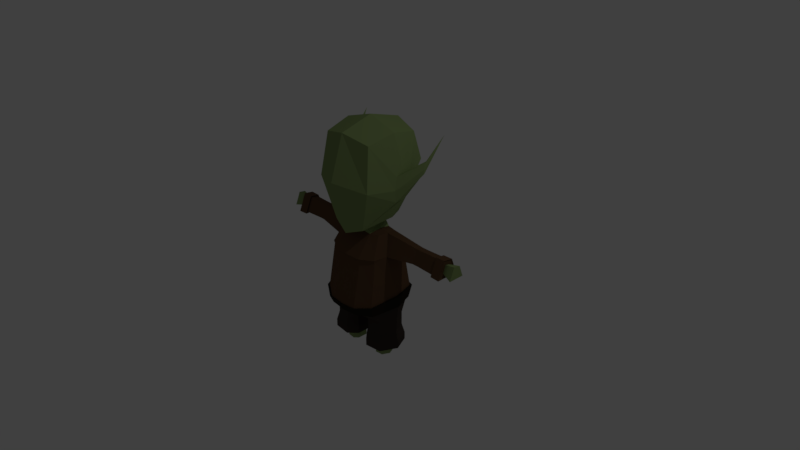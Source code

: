 # Source: Goblin.blend  (saved by Blender 2.79.0; exported with 4.5.12 LTS)
import bpy
from mathutils import Matrix  # noqa: F401  (used for matrix-valued properties, if any)

bpy.ops.wm.read_factory_settings(use_empty=True)
scene = bpy.context.scene
scene.name = 'Scene'

# ---- collections
col_collection_1 = bpy.data.collections.new('Collection 1'); scene.collection.children.link(col_collection_1)

# ---- materials (node trees are filled in below, after node groups)
mat_skin = bpy.data.materials.new('skin')
mat_skin.alpha_threshold = 0.0
mat_skin.use_transparent_shadow = False
mat_skin.diffuse_color = (0.2345, 0.3185, 0.1204, 1.0)
mat_skin.roughness = 0.5
mat_skin.specular_intensity = 0.0
mat_skin.line_color = (0.0, 0.0, 0.0, 1.0)
mat_shirt = bpy.data.materials.new('shirt')
mat_shirt.alpha_threshold = 0.0
mat_shirt.use_transparent_shadow = False
mat_shirt.diffuse_color = (0.1149, 0.06313, 0.033, 1.0)
mat_shirt.roughness = 0.5
mat_shirt.specular_intensity = 0.0
mat_pant = bpy.data.materials.new('pant')
mat_pant.alpha_threshold = 0.0
mat_pant.use_transparent_shadow = False
mat_pant.diffuse_color = (0.04696, 0.03699, 0.03004, 1.0)
mat_pant.roughness = 0.5
mat_pant.specular_intensity = 0.0
mat_belt = bpy.data.materials.new('belt')
mat_belt.alpha_threshold = 0.0
mat_belt.use_transparent_shadow = False
mat_belt.diffuse_color = (0.01883, 0.01562, 0.009528, 1.0)
mat_belt.roughness = 0.5
mat_belt.specular_intensity = 0.0

# ---- material node trees

# ---- world
world_world = bpy.data.worlds.new('World'); scene.world = world_world
world_world.color = (0.05088, 0.05088, 0.05088)
world_world.use_sun_shadow = False
world_world.sun_shadow_jitter_overblur = 0.0
world_world.cycles.sampling_method = 'MANUAL'

# ---- cameras
cam_camera = bpy.data.cameras.new('Camera')
cam_camera.clip_end = 100.0
cam_camera.lens = 35.0
cam_camera.sensor_width = 32.0
cam_camera.sensor_height = 18.0
cam_camera.ortho_scale = 7.314
cam_camera.dof.focus_distance = 0.0
cam_camera.dof.aperture_fstop = 128.0

# ---- lights
light_lamp = bpy.data.lights.new('Lamp', 'POINT')
light_lamp.transmission_factor = 0.0
light_lamp.cutoff_distance = 30.0
light_lamp.energy = 100.0
light_lamp.shadow_buffer_clip_start = 1.001
light_lamp.shadow_soft_size = 0.1
light_lamp.shadow_maximum_resolution = 0.006
light_lamp.use_absolute_resolution = True

# ---- meshes
me_cube = bpy.data.meshes.new('Cube')
me_cube.from_pydata([(0.405, 0.1937, -0.7699), (0.405, -0.1914, -0.7699), (0.3168, 0.148, 0.4108), (0.3112, -0.1136, 0.4172), (0.496, 0.001166, -0.7699), (0.4771, 0.2662, -0.3636), (0.4125, -0.3369, -0.4927), (0.359, 0.001084, 0.4329), (0.5236, 0.001166, -0.4001), (0.1066, -0.118, -0.8694), (0.2025, 0.2154, -0.7699), (0.2025, -0.2131, -0.7699), (0.2028, 0.1602, 0.4203), (0.2028, -0.1581, 0.4203), (0.2156, 0.3545, -0.3793), (0.2156, -0.4637, -0.5302), (0.2366, 0.001084, 0.4612), (0.1066, 0.008649, -0.9287), (0.1066, 0.1475, -0.8652), (0.405, -0.1914, -0.9552), (0.405, 0.1937, -0.9552), (0.496, 0.001166, -0.9552), (0.1066, -0.118, -0.9552), (0.2025, 0.2154, -0.9552), (0.2025, -0.2131, -0.9552), (0.1066, 0.008649, -0.9552), (0.1066, 0.1475, -0.9552), (0.3757, 0.2294, 0.2699), (0.3837, -0.2484, 0.1078), (0.4468, -0.1047, 0.1666), (0.209, -0.3384, 0.08998), (0.2065, 0.2652, 0.2753), (0.3861, -0.2605, 0.144), (0.4297, -0.2236, -1.088), (0.4297, 0.2245, -1.088), (0.2089, -0.3626, 0.1348), (0.5356, 0.0004586, -1.088), (0.08254, -0.1382, -1.088), (0.1941, 0.2497, -1.088), (0.1941, -0.2488, -1.088), (0.08254, 0.009164, -1.088), (0.08254, 0.1707, -1.088), (0.4297, -0.2236, -1.189), (0.4297, 0.2245, -1.189), (0.5356, 0.0004586, -1.189), (0.08254, -0.1382, -1.189), (0.1941, 0.2497, -1.189), (0.1941, -0.2488, -1.189), (0.08254, 0.009164, -1.189), (0.08254, 0.1707, -1.189), (0.333, -0.09763, -1.189), (0.333, 0.1041, -1.189), (0.3807, 0.003227, -1.189), (0.1767, -0.0592, -1.189), (0.227, 0.1154, -1.189), (0.227, -0.109, -1.189), (0.1767, 0.007147, -1.189), (0.1767, 0.07988, -1.189), (0.4468, 0.2358, -0.5343), (0.3923, -0.3044, -0.6234), (0.512, 0.001166, -0.5554), (0.2101, -0.4146, -0.6309), (0.2101, 0.2961, -0.5434), (0.333, -0.09763, -1.344), (0.333, 0.1041, -1.344), (0.3807, 0.003227, -1.344), (0.1767, -0.0592, -1.344), (0.227, 0.1154, -1.344), (0.227, -0.109, -1.344), (0.1767, 0.007147, -1.344), (0.1767, 0.07988, -1.344), (0.8499, 0.1225, 0.3739), (0.8499, 0.02309, 0.3888), (0.8499, 0.1791, 0.215), (0.8499, -0.04844, 0.2087), (0.9404, 0.1225, 0.3739), (0.9404, 0.02309, 0.3888), (0.9404, 0.1791, 0.215), (0.9404, -0.04844, 0.2087), (1.311, 0.1282, 0.3821), (1.311, 0.01815, 0.3987), (1.311, 0.1909, 0.2063), (1.311, -0.06105, 0.1993), (0.1459, 0.1602, 0.4998), (0.1459, -0.1581, 0.4998), (0.1797, 0.001084, 0.4998), (0.2466, -0.3132, 0.526), (0.368, -0.3077, 1.66), (0.3229, 0.2179, 0.6613), (0.368, 0.4283, 1.667), (0.4115, 0.511, 1.299), (0.377, 0.06034, 0.6384), (0.4148, 0.06034, 1.75), (0.4273, -0.3904, 1.089), (1.311, 0.004006, 0.2479), (1.311, 0.04361, 0.3476), (1.311, 0.09864, 0.3394), (1.311, 0.13, 0.2514), (1.466, -0.04153, 0.2139), (1.466, 0.02579, 0.3834), (1.466, 0.1193, 0.3693), (1.466, 0.1726, 0.2198), (1.2, 0.1265, 0.3797), (1.2, 0.1874, 0.2089), (1.2, 0.01963, 0.3957), (1.2, -0.05727, 0.2021), (1.322, 0.14, 0.3993), (1.322, 0.007972, 0.4191), (1.322, 0.2153, 0.1882), (1.322, -0.08707, 0.1798), (1.189, 0.138, 0.3963), (1.189, 0.009749, 0.4155), (1.189, -0.08253, 0.1832), (1.189, 0.2111, 0.1914), (0.4929, -0.04117, -0.1734), (0.213, -0.4135, -0.2821), (0.4365, 0.2515, -0.1102), (0.401, -0.3015, -0.2525), (0.2119, 0.2851, -0.1175), (0.6985, 0.6128, 1.657), (0.4901, 0.01903, 0.8857), (0.6635, 0.3174, 1.225), (0.5024, 0.01529, 1.228), (0.6664, 0.3213, 1.358), (0.4956, 0.1768, 0.9202), (0.6345, 0.3676, 1.24), (0.5008, 0.2434, 1.235), (0.6234, 0.3938, 1.355), (0.5032, 0.2791, 1.127), (0.6185, 0.3954, 1.309), (0.6431, 0.3527, 1.237), (0.5014, 0.1271, 0.9097), (0.6429, 0.3667, 1.369), (0.5084, 0.1281, 1.257), (0.6678, 0.3101, 1.286), (0.5098, -0.01221, 1.053), (-0.405, 0.1937, -0.7699), (-0.405, -0.1914, -0.7699), (-0.3168, 0.148, 0.4108), (-0.3112, -0.1136, 0.4172), (-0.496, 0.001166, -0.7699), (0.0, 0.2872, -0.6724), (-0.4771, 0.2662, -0.3636), (0.0, -0.2347, -0.7699), (-0.4125, -0.3369, -0.4927), (-0.359, 0.001084, 0.4329), (0.0, 0.1763, 0.4329), (0.0, -0.1741, 0.4329), (0.0, 0.3724, -0.4001), (0.0, -0.4658, -0.5509), (-0.5236, 0.001166, -0.4001), (0.0, 0.1763, 0.4998), (-0.1066, -0.118, -0.8694), (-0.2025, 0.2154, -0.7699), (-0.2025, -0.2131, -0.7699), (-0.2028, 0.1602, 0.4203), (-0.2028, -0.1581, 0.4203), (-0.2156, 0.3545, -0.3793), (-0.2156, -0.4637, -0.5302), (-0.2366, 0.001084, 0.4612), (0.0, -0.1397, -0.8694), (-0.1066, 0.008649, -0.9287), (0.0, -0.01299, -0.9449), (-0.1066, 0.1475, -0.8652), (0.0, 0.1454, -0.8739), (-0.405, -0.1914, -0.9552), (-0.405, 0.1937, -0.9552), (-0.496, 0.001166, -0.9552), (-0.1066, -0.118, -0.9552), (-0.2025, 0.2154, -0.9552), (-0.2025, -0.2131, -0.9552), (-0.1066, 0.008649, -0.9552), (-0.1066, 0.1475, -0.9552), (-0.3757, 0.2294, 0.2699), (-0.3837, -0.2484, 0.1078), (0.0, 0.2835, 0.2823), (0.0, -0.3502, 0.09282), (-0.4468, -0.1047, 0.1666), (-0.209, -0.3384, 0.08998), (-0.2065, 0.2652, 0.2753), (-0.3861, -0.2605, 0.144), (-0.4297, -0.2236, -1.088), (-0.4297, 0.2245, -1.088), (0.0, -0.3748, 0.1382), (-0.2089, -0.3626, 0.1348), (-0.5356, 0.0004586, -1.088), (-0.08254, -0.1382, -1.088), (-0.1941, 0.2497, -1.088), (-0.1941, -0.2488, -1.088), (-0.08254, 0.009164, -1.088), (-0.08254, 0.1707, -1.088), (-0.4297, -0.2236, -1.189), (-0.4297, 0.2245, -1.189), (-0.5356, 0.0004586, -1.189), (-0.08254, -0.1382, -1.189), (-0.1941, 0.2497, -1.189), (-0.1941, -0.2488, -1.189), (-0.08254, 0.009164, -1.189), (-0.08254, 0.1707, -1.189), (-0.333, -0.09763, -1.189), (-0.333, 0.1041, -1.189), (-0.3807, 0.003227, -1.189), (-0.1767, -0.0592, -1.189), (-0.227, 0.1154, -1.189), (-0.227, -0.109, -1.189), (-0.1767, 0.007147, -1.189), (-0.1767, 0.07988, -1.189), (-0.4468, 0.2358, -0.5343), (-0.3923, -0.3044, -0.6234), (0.0, 0.3155, -0.5554), (0.0, -0.4249, -0.6429), (-0.512, 0.001166, -0.5554), (-0.2101, -0.4146, -0.6309), (-0.2101, 0.2961, -0.5434), (-0.333, -0.09763, -1.344), (-0.333, 0.1041, -1.344), (-0.3807, 0.003227, -1.344), (-0.1767, -0.0592, -1.344), (-0.227, 0.1154, -1.344), (-0.227, -0.109, -1.344), (-0.1767, 0.007147, -1.344), (-0.1767, 0.07988, -1.344), (-0.8499, 0.1225, 0.3739), (-0.8499, 0.02309, 0.3888), (-0.8499, 0.1791, 0.215), (-0.8499, -0.04844, 0.2087), (-0.9404, 0.1225, 0.3739), (-0.9404, 0.02309, 0.3888), (-0.9404, 0.1791, 0.215), (-0.9404, -0.04844, 0.2087), (-1.311, 0.1282, 0.3821), (-1.311, 0.01815, 0.3987), (-1.311, 0.1909, 0.2063), (-1.311, -0.06105, 0.1993), (0.0, -0.1741, 0.4736), (-0.1459, 0.1602, 0.4998), (-0.1459, -0.1581, 0.4998), (-0.1797, 0.001084, 0.4998), (-0.2466, -0.3132, 0.526), (-0.368, -0.3077, 1.66), (-0.3229, 0.2179, 0.6613), (-0.368, 0.4283, 1.667), (0.0, 0.3006, 0.5859), (0.0, 0.511, 1.75), (-0.4115, 0.511, 1.299), (-0.377, 0.06034, 0.6384), (-0.4148, 0.06034, 1.75), (-0.4273, -0.3904, 1.089), (0.0, -0.3793, 0.4325), (0.0, -0.3904, 1.75), (0.0, 0.06034, 1.879), (0.0, -0.5771, 1.164), (0.0, 0.6016, 1.299), (-1.311, 0.004006, 0.2479), (-1.311, 0.04361, 0.3476), (-1.311, 0.09864, 0.3394), (-1.311, 0.13, 0.2514), (-1.466, -0.04153, 0.2139), (-1.466, 0.02579, 0.3834), (-1.466, 0.1193, 0.3693), (-1.466, 0.1726, 0.2198), (-1.2, 0.1265, 0.3797), (-1.2, 0.1874, 0.2089), (-1.2, 0.01963, 0.3957), (-1.2, -0.05727, 0.2021), (-1.322, 0.14, 0.3993), (-1.322, 0.007972, 0.4191), (-1.322, 0.2153, 0.1882), (-1.322, -0.08707, 0.1798), (-1.189, 0.138, 0.3963), (-1.189, 0.009749, 0.4155), (-1.189, -0.08253, 0.1832), (-1.189, 0.2111, 0.1914), (0.0, -0.4196, -0.2934), (-0.4929, -0.04117, -0.1734), (-0.213, -0.4135, -0.2821), (-0.4365, 0.2515, -0.1102), (-0.401, -0.3015, -0.2525), (0.0, 0.2945, -0.1271), (-0.2119, 0.2851, -0.1175), (-0.6985, 0.6128, 1.657), (-0.4901, 0.01903, 0.8857), (-0.6635, 0.3174, 1.225), (-0.5024, 0.01529, 1.228), (-0.6664, 0.3213, 1.358), (-0.4956, 0.1768, 0.9202), (-0.6345, 0.3676, 1.24), (-0.5008, 0.2434, 1.235), (-0.6234, 0.3938, 1.355), (-0.5032, 0.2791, 1.127), (-0.6185, 0.3954, 1.309), (-0.6431, 0.3527, 1.237), (-0.5014, 0.1271, 0.9097), (-0.6429, 0.3667, 1.369), (-0.5084, 0.1281, 1.257), (-0.6678, 0.3101, 1.286), (-0.5098, -0.01221, 1.053), (0.4712, 0.2508, -0.5356), (0.5031, 0.2829, -0.3556), (0.4137, -0.3189, -0.6295), (0.4351, -0.3532, -0.4917), (0.2274, 0.376, -0.3721), (1.017e-09, 0.3949, -0.394), (1.017e-09, 0.3349, -0.5579), (0.2274, -0.4869, -0.5312), (1.017e-09, -0.4891, -0.5531), (0.5522, 0.00335, -0.394), (0.2216, 0.3144, -0.5452), (1.017e-09, -0.446, -0.6501), (0.54, 0.00335, -0.5579), (0.2216, -0.4351, -0.6374), (-0.4712, 0.2508, -0.5356), (-0.5031, 0.2829, -0.3556), (-0.4137, -0.3189, -0.6295), (-0.4351, -0.3532, -0.4917), (-0.2274, 0.376, -0.3721), (-0.2274, -0.4869, -0.5312), (-0.5522, 0.00335, -0.394), (-0.2216, 0.3144, -0.5452), (-0.54, 0.00335, -0.5579), (-0.2216, -0.4351, -0.6374)], [], [(29, 7, 3, 32), (118, 14, 148, 278), (62, 10, 141, 209), (207, 211, 319, 311), (35, 13, 147, 183), (60, 58, 297, 309), (208, 212, 320, 313), (2, 7, 72, 71), (12, 146, 151, 83), (16, 12, 83, 85), (18, 164, 141, 10), (17, 162, 164, 18), (9, 160, 162, 17), (11, 143, 160, 9), (2, 12, 16, 7), (7, 16, 13, 3), (32, 3, 13, 35), (61, 59, 299, 310), (58, 0, 10, 62), (116, 5, 14, 118), (10, 0, 20, 23), (0, 4, 21, 20), (9, 17, 25, 22), (4, 1, 19, 21), (18, 10, 23, 26), (1, 11, 24, 19), (11, 9, 22, 24), (17, 18, 26, 25), (20, 21, 36, 34), (117, 28, 30, 115), (116, 27, 29, 114), (115, 30, 176, 273), (19, 24, 39, 33), (114, 29, 28, 117), (12, 31, 175, 146), (2, 27, 31, 12), (28, 32, 35, 30), (30, 35, 183, 176), (29, 32, 28), (22, 25, 40, 37), (26, 23, 38, 41), (24, 22, 37, 39), (23, 20, 34, 38), (21, 19, 33, 36), (25, 26, 41, 40), (38, 34, 43, 46), (40, 41, 49, 48), (34, 36, 44, 43), (39, 37, 45, 47), (41, 38, 46, 49), (37, 40, 48, 45), (36, 33, 42, 44), (33, 39, 47, 42), (49, 46, 54, 57), (45, 48, 56, 53), (42, 47, 55, 50), (47, 45, 53, 55), (48, 49, 57, 56), (46, 43, 51, 54), (43, 44, 52, 51), (44, 42, 50, 52), (150, 142, 312, 317), (1, 59, 61, 11), (0, 58, 60, 4), (4, 60, 59, 1), (11, 61, 210, 143), (213, 207, 311, 318), (51, 52, 65, 64), (52, 50, 63, 65), (57, 54, 67, 70), (53, 56, 69, 66), (50, 55, 68, 63), (55, 53, 66, 68), (56, 57, 70, 69), (54, 51, 64, 67), (27, 2, 71, 73), (29, 27, 73, 74), (7, 29, 74, 72), (74, 73, 77, 78), (73, 71, 75, 77), (71, 72, 76, 75), (72, 74, 78, 76), (80, 79, 106, 107), (105, 103, 113, 112), (79, 81, 108, 106), (102, 104, 111, 110), (13, 16, 85, 84), (147, 13, 84, 234), (252, 243, 89, 90), (92, 250, 249, 87), (89, 243, 250, 92), (91, 86, 84, 85), (86, 93, 251, 248), (93, 87, 249, 251), (127, 132, 119), (121, 130, 119), (125, 129, 119), (242, 252, 90, 88), (88, 91, 85, 83), (242, 88, 83, 151), (86, 248, 234, 84), (81, 79, 96, 97), (79, 80, 95, 96), (80, 82, 94, 95), (82, 81, 97, 94), (96, 95, 99, 100), (97, 96, 100, 101), (94, 97, 101, 98), (95, 94, 98, 99), (99, 98, 101, 100), (123, 134, 119), (78, 77, 103, 105), (76, 78, 105, 104), (75, 76, 104, 102), (77, 75, 102, 103), (113, 110, 106, 108), (110, 111, 107, 106), (111, 112, 109, 107), (112, 113, 108, 109), (103, 102, 110, 113), (82, 80, 107, 109), (104, 105, 112, 111), (81, 82, 109, 108), (63, 68, 66, 69, 70, 67, 64, 65), (8, 114, 117, 6), (15, 115, 273, 149), (5, 116, 114, 8), (6, 117, 115, 15), (27, 116, 118, 31), (31, 118, 278, 175), (129, 127, 119), (130, 125, 119), (132, 123, 119), (86, 91, 131, 120), (91, 88, 124, 131), (87, 93, 135, 122), (93, 86, 120, 135), (90, 89, 126, 128), (88, 90, 128, 124), (92, 87, 122, 133), (89, 92, 133, 126), (135, 120, 121, 134), (133, 122, 123, 132), (131, 124, 125, 130), (129, 125, 124, 128), (120, 131, 130, 121), (127, 129, 128, 126), (126, 133, 132, 127), (122, 135, 134, 123), (134, 121, 119), (177, 180, 139, 145), (279, 278, 148, 157), (213, 209, 141, 153), (15, 149, 305, 304), (184, 183, 147, 156), (58, 62, 307, 297), (144, 150, 317, 314), (138, 222, 223, 145), (155, 235, 151, 146), (159, 237, 235, 155), (163, 153, 141, 164), (161, 163, 164, 162), (152, 161, 162, 160), (154, 152, 160, 143), (138, 145, 159, 155), (145, 139, 156, 159), (180, 184, 156, 139), (158, 144, 314, 316), (207, 213, 153, 136), (276, 279, 157, 142), (153, 169, 166, 136), (136, 166, 167, 140), (152, 168, 171, 161), (140, 167, 165, 137), (163, 172, 169, 153), (137, 165, 170, 154), (154, 170, 168, 152), (161, 171, 172, 163), (166, 182, 185, 167), (277, 275, 178, 174), (276, 274, 177, 173), (275, 273, 176, 178), (165, 181, 188, 170), (274, 277, 174, 177), (155, 146, 175, 179), (138, 155, 179, 173), (174, 178, 184, 180), (178, 176, 183, 184), (177, 174, 180), (168, 186, 189, 171), (172, 190, 187, 169), (170, 188, 186, 168), (169, 187, 182, 166), (167, 185, 181, 165), (171, 189, 190, 172), (187, 195, 192, 182), (189, 197, 198, 190), (182, 192, 193, 185), (188, 196, 194, 186), (190, 198, 195, 187), (186, 194, 197, 189), (185, 193, 191, 181), (181, 191, 196, 188), (198, 206, 203, 195), (194, 202, 205, 197), (191, 199, 204, 196), (196, 204, 202, 194), (197, 205, 206, 198), (195, 203, 200, 192), (192, 200, 201, 193), (193, 201, 199, 191), (149, 158, 316, 305), (137, 154, 212, 208), (136, 140, 211, 207), (140, 137, 208, 211), (154, 143, 210, 212), (209, 213, 318, 303), (200, 215, 216, 201), (201, 216, 214, 199), (206, 221, 218, 203), (202, 217, 220, 205), (199, 214, 219, 204), (204, 219, 217, 202), (205, 220, 221, 206), (203, 218, 215, 200), (173, 224, 222, 138), (177, 225, 224, 173), (145, 223, 225, 177), (225, 229, 228, 224), (224, 228, 226, 222), (222, 226, 227, 223), (223, 227, 229, 225), (231, 266, 265, 230), (264, 271, 272, 262), (230, 265, 267, 232), (261, 269, 270, 263), (156, 236, 237, 159), (147, 234, 236, 156), (252, 244, 241, 243), (246, 239, 249, 250), (241, 246, 250, 243), (245, 237, 236, 238), (238, 248, 251, 247), (247, 251, 249, 239), (288, 280, 293), (282, 280, 291), (286, 280, 290), (242, 240, 244, 252), (240, 235, 237, 245), (242, 151, 235, 240), (238, 236, 234, 248), (232, 256, 255, 230), (230, 255, 254, 231), (231, 254, 253, 233), (233, 253, 256, 232), (255, 259, 258, 254), (256, 260, 259, 255), (253, 257, 260, 256), (254, 258, 257, 253), (258, 259, 260, 257), (284, 280, 295), (229, 264, 262, 228), (227, 263, 264, 229), (226, 261, 263, 227), (228, 262, 261, 226), (272, 267, 265, 269), (269, 265, 266, 270), (270, 266, 268, 271), (271, 268, 267, 272), (262, 272, 269, 261), (233, 268, 266, 231), (263, 270, 271, 264), (232, 267, 268, 233), (214, 216, 215, 218, 221, 220, 217, 219), (150, 144, 277, 274), (158, 149, 273, 275), (142, 150, 274, 276), (144, 158, 275, 277), (173, 179, 279, 276), (179, 175, 278, 279), (290, 280, 288), (291, 280, 286), (293, 280, 284), (238, 281, 292, 245), (245, 292, 285, 240), (239, 283, 296, 247), (247, 296, 281, 238), (244, 289, 287, 241), (240, 285, 289, 244), (246, 294, 283, 239), (241, 287, 294, 246), (296, 295, 282, 281), (294, 293, 284, 283), (292, 291, 286, 285), (290, 289, 285, 286), (281, 282, 291, 292), (288, 287, 289, 290), (287, 288, 293, 294), (283, 284, 295, 296), (295, 280, 282), (310, 304, 305, 308), (309, 306, 300, 299), (297, 298, 306, 309), (299, 300, 304, 310), (298, 297, 307, 301), (301, 307, 303, 302), (320, 308, 305, 316), (319, 313, 314, 317), (311, 319, 317, 312), (313, 320, 316, 314), (312, 315, 318, 311), (315, 302, 303, 318), (59, 60, 309, 299), (14, 5, 298, 301), (8, 6, 300, 306), (211, 208, 313, 319), (6, 15, 304, 300), (210, 61, 310, 308), (157, 148, 302, 315), (5, 8, 306, 298), (212, 210, 308, 320), (62, 209, 303, 307), (148, 14, 301, 302), (142, 157, 315, 312)])
me_cube.polygons.foreach_set('material_index', [1, 1, 2, 3, 1, 3, 3, 1, 0, 0, 2, 2, 2, 2, 1, 1, 1, 3, 2, 1, 2, 2, 2, 2, 2, 2, 2, 2, 2, 1, 1, 1, 2, 1, 1, 1, 1, 1, 1, 2, 2, 2, 2, 2, 2, 2, 2, 2, 2, 2, 2, 2, 2, 2, 2, 2, 2, 2, 2, 2, 2, 3, 2, 2, 2, 2, 3, 0, 0, 0, 0, 0, 0, 0, 0, 1, 1, 1, 1, 1, 1, 1, 1, 1, 1, 1, 0, 0, 0, 0, 0, 0, 0, 0, 0, 0, 0, 0, 0, 0, 0, 1, 1, 1, 1, 0, 0, 0, 0, 0, 0, 1, 1, 1, 1, 1, 1, 1, 1, 1, 1, 1, 1, 0, 1, 1, 1, 1, 1, 1, 0, 0, 0, 0, 0, 0, 0, 0, 0, 0, 0, 0, 0, 0, 0, 0, 0, 0, 0, 0, 1, 1, 2, 3, 1, 3, 3, 1, 0, 0, 2, 2, 2, 2, 1, 1, 1, 3, 2, 1, 2, 2, 2, 2, 2, 2, 2, 2, 2, 1, 1, 1, 2, 1, 1, 1, 1, 1, 1, 2, 2, 2, 2, 2, 2, 2, 2, 2, 2, 2, 2, 2, 2, 2, 2, 2, 2, 2, 2, 2, 2, 3, 2, 2, 2, 2, 3, 0, 0, 0, 0, 0, 0, 0, 0, 1, 1, 1, 1, 1, 1, 1, 1, 1, 1, 1, 0, 0, 0, 0, 0, 0, 0, 0, 0, 0, 0, 0, 0, 0, 0, 1, 1, 1, 1, 0, 0, 0, 0, 0, 0, 1, 1, 1, 1, 1, 1, 1, 1, 1, 1, 1, 1, 0, 1, 1, 1, 1, 1, 1, 0, 0, 0, 0, 0, 0, 0, 0, 0, 0, 0, 0, 0, 0, 0, 0, 0, 0, 0, 0, 3, 3, 3, 3, 3, 3, 3, 3, 3, 3, 3, 3, 3, 3, 3, 3, 3, 3, 3, 3, 3, 3, 3, 3])
me_cube.materials.append(mat_skin)
me_cube.materials.append(mat_shirt)
me_cube.materials.append(mat_pant)
me_cube.materials.append(mat_belt)
me_cube.use_remesh_preserve_volume = False
me_cube.use_remesh_preserve_attributes = False
me_cube.use_mirror_vertex_groups = False
me_cube.update()

# ---- objects
ob_cube = bpy.data.objects.new('Cube', me_cube)
ob_lamp = bpy.data.objects.new('Lamp', light_lamp)
ob_camera = bpy.data.objects.new('Camera', cam_camera)

# ---- transforms, parenting, visibility, modifiers, constraints
ob_cube.location = (0.0, 0.0, 0.0)
ob_cube.lock_rotations_4d = False
ob_cube.empty_display_type = 'ARROWS'
ob_cube.lineart.crease_threshold = 0.0
ob_lamp.location = (4.076, 1.005, 5.904)
ob_lamp.rotation_euler = (0.6503, 0.05522, 1.866)
ob_lamp.lock_rotations_4d = False
ob_lamp.empty_display_type = 'ARROWS'
ob_lamp.color = (0.0, 0.0, 0.0, 0.0)
ob_lamp.lineart.crease_threshold = 0.0
ob_camera.location = (7.481, -6.508, 5.344)
ob_camera.rotation_euler = (1.109, 0.0, 0.8149)
ob_camera.lock_rotations_4d = False
ob_camera.empty_display_type = 'ARROWS'
ob_camera.color = (0.0, 0.0, 0.0, 0.0)
ob_camera.display_type = 'WIRE'
ob_camera.lineart.crease_threshold = 0.0

# ---- collection membership
col_collection_1.objects.link(ob_cube)
col_collection_1.objects.link(ob_lamp)
col_collection_1.objects.link(ob_camera)

# ---- scene / render settings (as saved in the file)
scene.camera = ob_camera
scene.frame_start = 1; scene.frame_end = 250; scene.frame_set(1)
scene.render.engine = 'BLENDER_EEVEE_NEXT'
scene.render.resolution_percentage = 50
scene.render.dither_intensity = 0.0
scene.cycles.use_denoising = False
scene.cycles.samples = 128
scene.cycles.sampling_pattern = 'TABULATED_SOBOL'
scene.cycles.use_adaptive_sampling = False
scene.cycles.use_light_tree = False
scene.cycles.blur_glossy = 0.0
scene.cycles.sample_clamp_indirect = 0.0
scene.view_settings.view_transform = 'Standard'
bpy.context.view_layer.update()
